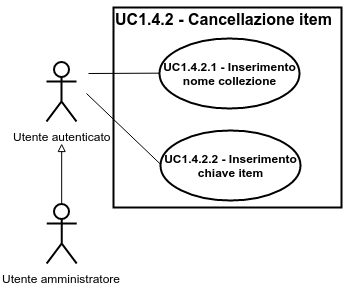

The diagram above was exported from draw.io. Its source (the exported page's mxGraphModel, read from the mxfile embedded in the PNG):
<mxGraphModel dx="3242" dy="2182" grid="1" gridSize="10" guides="1" tooltips="1" connect="1" arrows="1" fold="1" page="1" pageScale="1" pageWidth="826" pageHeight="1169" background="#ffffff" math="0">
  <root>
    <mxCell id="0" />
    <mxCell id="1" parent="0" />
    <mxCell id="2" value="" style="html=1;strokeWidth=2;fillColor=none;" vertex="1" parent="1">
      <mxGeometry x="-433" y="-66" width="228" height="200" as="geometry" />
    </mxCell>
    <mxCell id="3" value="&lt;b&gt;UC1.4.2.1 - Inserimento nome collezione&lt;/b&gt;" style="ellipse;whiteSpace=wrap;html=1;strokeWidth=2;fillColor=none;" vertex="1" parent="1">
      <mxGeometry x="-387" y="-35" width="140" height="70" as="geometry" />
    </mxCell>
    <mxCell id="4" value="&lt;b&gt;UC1.4.2.2 - Inserimento chiave item&lt;/b&gt;" style="ellipse;whiteSpace=wrap;html=1;strokeWidth=2;fillColor=none;" vertex="1" parent="1">
      <mxGeometry x="-386" y="57" width="140" height="70" as="geometry" />
    </mxCell>
    <mxCell id="5" value="Utente autenticato" style="shape=umlActor;verticalLabelPosition=bottom;labelBackgroundColor=#ffffff;verticalAlign=top;html=1;shadow=0;glass=0;strokeWidth=2;fillColor=none;" vertex="1" parent="1">
      <mxGeometry x="-500" y="-12" width="30" height="60" as="geometry" />
    </mxCell>
    <mxCell id="6" value="" style="endArrow=none;html=1;entryX=0;entryY=0.5;" edge="1" target="3" parent="1">
      <mxGeometry x="-458" y="-1" width="50" height="50" as="geometry">
        <mxPoint x="-458" as="sourcePoint" />
        <mxPoint x="-403" y="-1" as="targetPoint" />
      </mxGeometry>
    </mxCell>
    <mxCell id="7" value="" style="endArrow=none;html=1;exitX=0;exitY=0.5;" edge="1" source="4" parent="1">
      <mxGeometry x="-438" y="106" width="50" height="50" as="geometry">
        <mxPoint x="-383" y="140" as="sourcePoint" />
        <mxPoint x="-460" y="20" as="targetPoint" />
      </mxGeometry>
    </mxCell>
    <mxCell id="8" style="edgeStyle=orthogonalEdgeStyle;rounded=0;html=1;exitX=1;exitY=0.3333333333333333;exitPerimeter=0;entryX=1;entryY=0.3333333333333333;entryPerimeter=0;jettySize=auto;orthogonalLoop=1;" edge="1" source="5" target="5" parent="1">
      <mxGeometry x="-448" y="83" as="geometry" />
    </mxCell>
    <mxCell id="9" style="edgeStyle=orthogonalEdgeStyle;rounded=0;html=1;exitX=0.5;exitY=1;entryX=0.5;entryY=1;jettySize=auto;orthogonalLoop=1;" edge="1" source="3" target="3" parent="1">
      <mxGeometry x="-317" y="34.66666666666697" as="geometry" />
    </mxCell>
    <mxCell id="10" value="&lt;font style=&quot;font-size: 16px&quot;&gt;UC1.4.2 - Cancellazione item&lt;/font&gt;" style="text;html=1;strokeColor=none;fillColor=none;align=center;verticalAlign=middle;whiteSpace=wrap;overflow=hidden;fontStyle=1" vertex="1" parent="1">
      <mxGeometry x="-433" y="-71" width="222" height="32" as="geometry" />
    </mxCell>
    <mxCell id="11" value="" style="edgeStyle=orthogonalEdgeStyle;rounded=0;html=1;endArrow=block;endFill=0;jettySize=auto;orthogonalLoop=1;strokeWidth=1;fontSize=11;" edge="1" source="12" parent="1">
      <mxGeometry x="-484.82352941176464" y="70" as="geometry">
        <mxPoint x="-484.82352941176487" y="70" as="targetPoint" />
      </mxGeometry>
    </mxCell>
    <mxCell id="12" value="Utente amministratore" style="shape=umlActor;verticalLabelPosition=bottom;labelBackgroundColor=#ffffff;verticalAlign=top;html=1;shadow=0;glass=0;strokeWidth=2;fillColor=none;" vertex="1" parent="1">
      <mxGeometry x="-499.82352941176464" y="130" width="30" height="60" as="geometry" />
    </mxCell>
  </root>
</mxGraphModel>